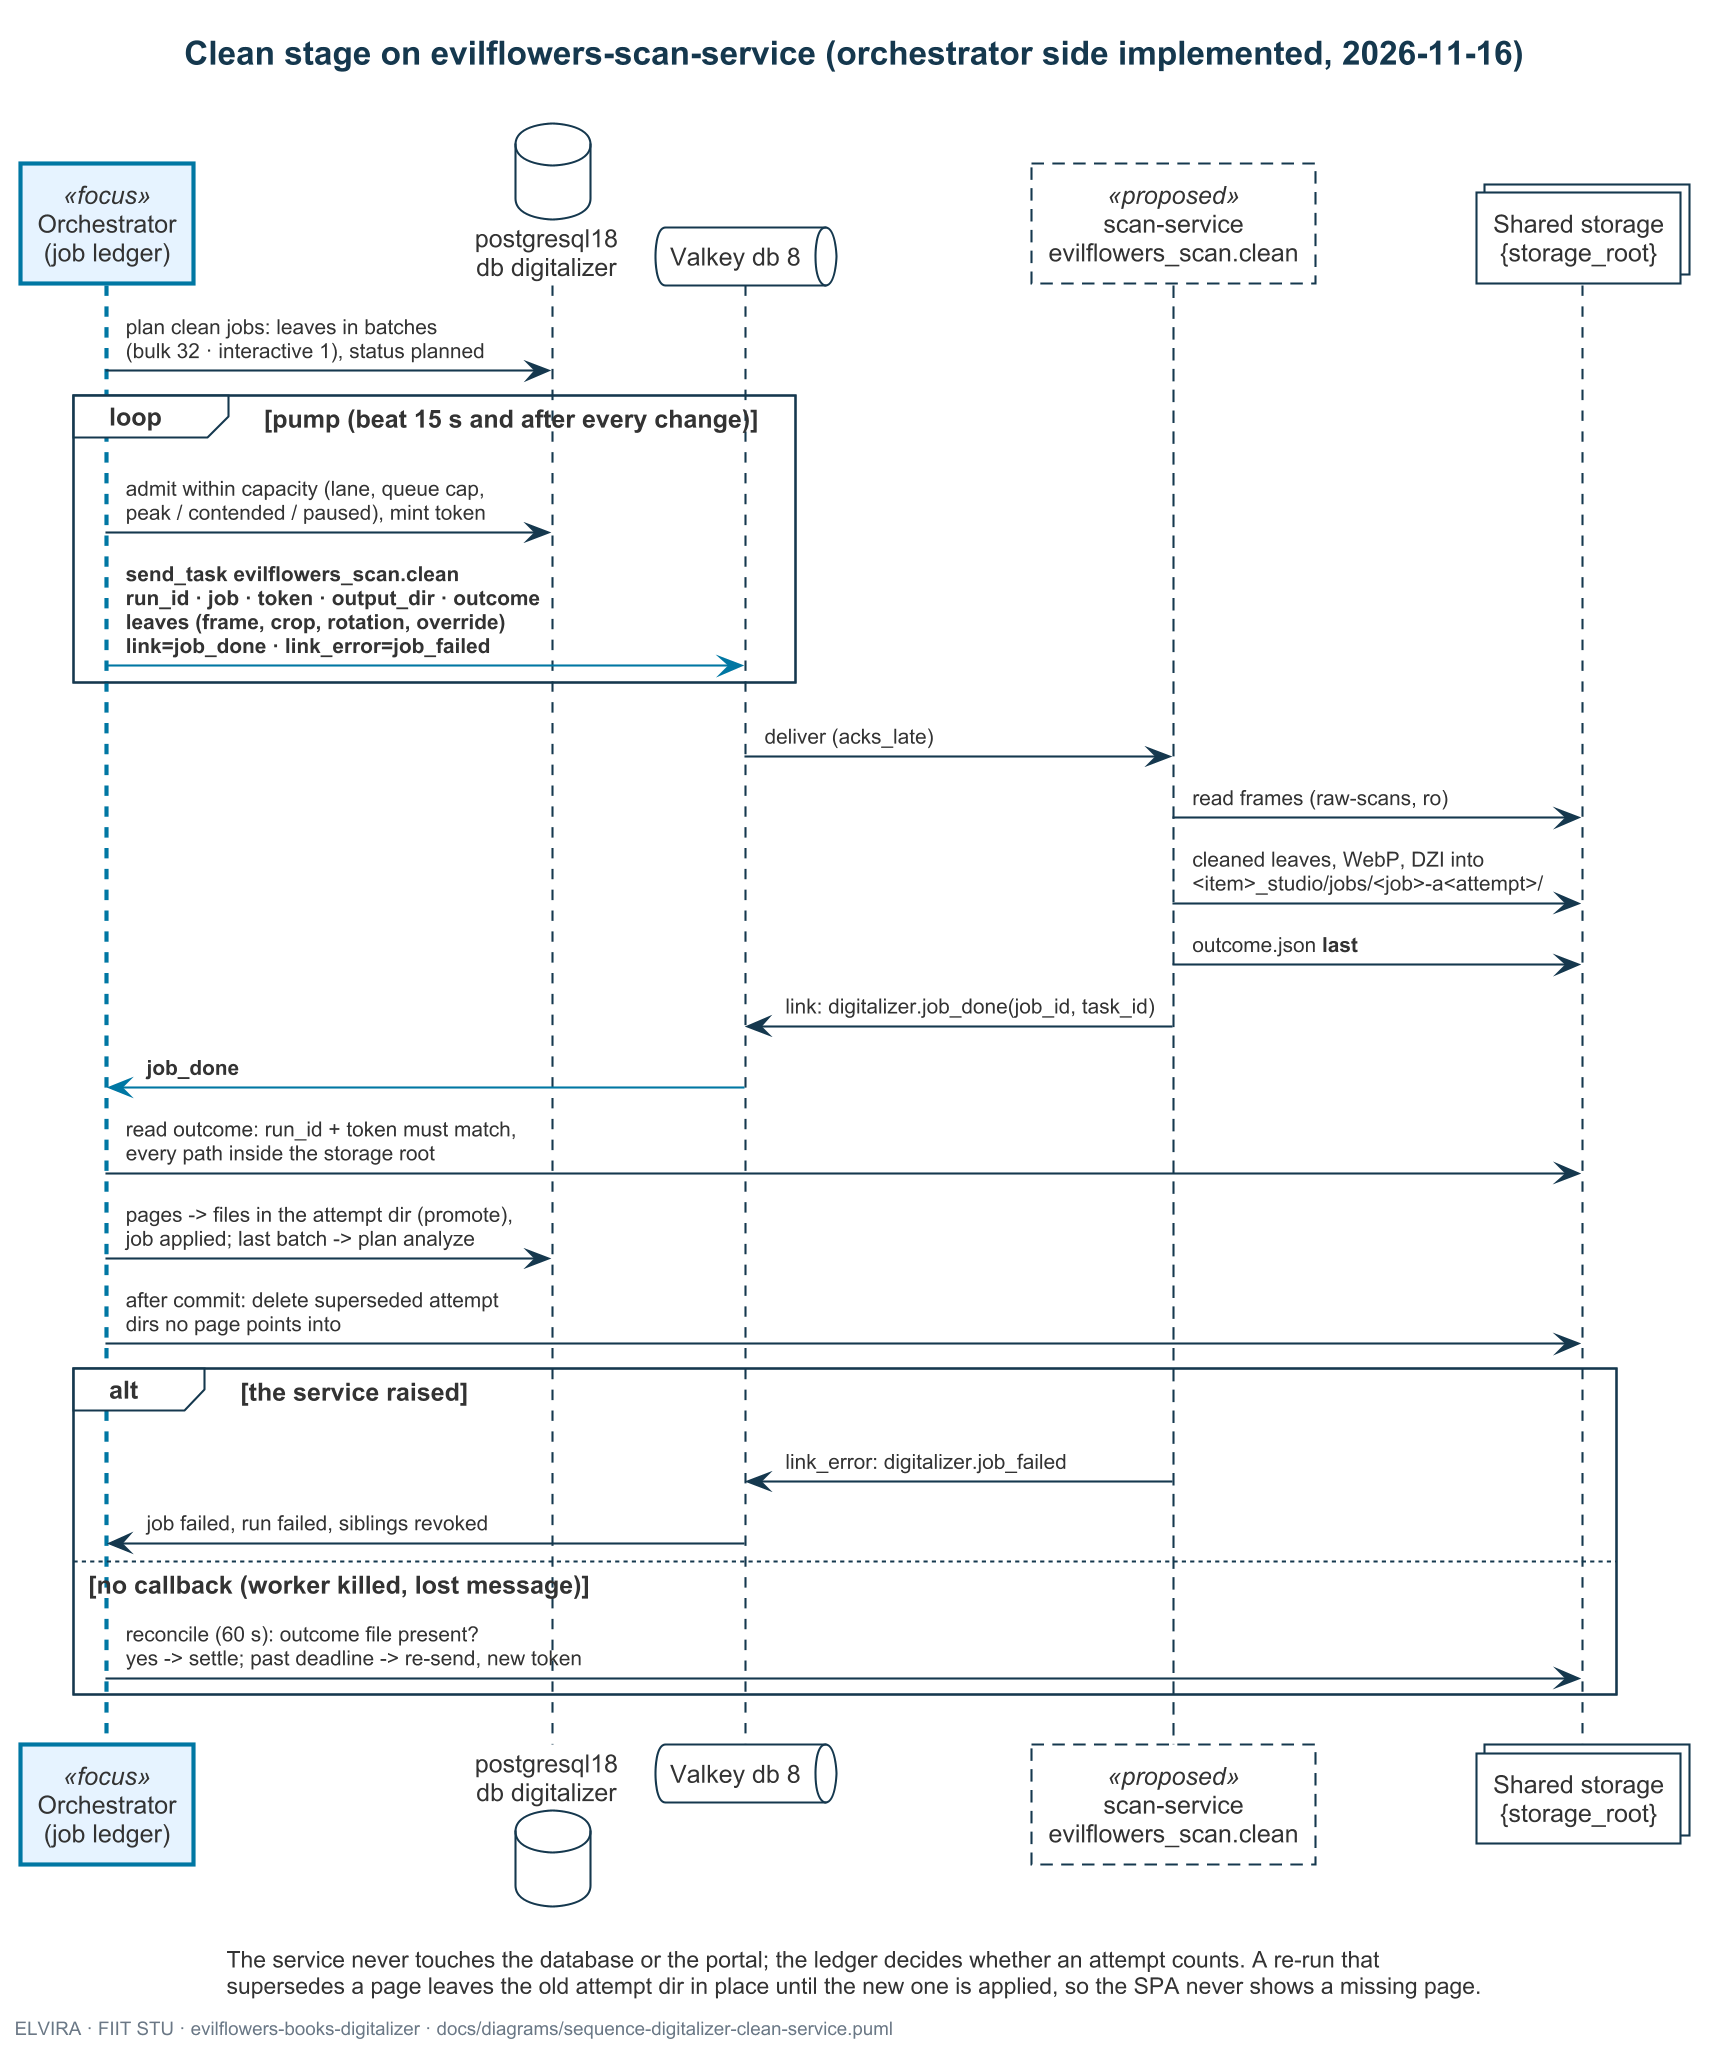

The diagram above was rendered by PlantUML. Its source (embedded in the PNG):
@startuml sequence-digitalizer-clean-service
!include elvira.iuml
' =============================================================================
' What: the clean stage as a service: the ledger plans leaf batches (32 per
'       bulk job, 1 per interactive job), the pump admits them within the
'       current capacity, scan-service writes into the attempt's own directory
'       and its outcome file last, and job_done promotes the result by
'       pointing the page rows at those files; a superseded attempt's
'       directory is deleted after the commit, once no page points into it.
' Kind: UML sequence diagram, one scenario (a full run's clean stage, one
'       batch shown), as implemented on the orchestrator side; scan-service is
'       proposed (evilflowers-scan-service#1). Omitted: SSE, telemetry headers.
' Source: this repo studio/orchestration/{ledger,contract,appliers}.py,
'         studio/config.py (StageRoute.batch / interactive_batch),
'         configs/studio.k8s.toml [orchestration.stages.clean] (2026-11-16);
'         evilflowers-scan-service#1 (task contract); knowledge#66 and Key-Value
'         (Valkey db 8 for the digitalizer, written, not applied, 2026-11-16); Celery 5.6 calling.html
'         (link / link_error).
' =============================================================================

title Clean stage on evilflowers-scan-service (orchestrator side implemented, 2026-11-16)

participant "Orchestrator\n(job ledger)" as orch <<focus>>
database "postgresql18\ndb digitalizer" as pg
queue "Valkey db 8" as redis
participant "scan-service\nevilflowers_scan.clean" as scan <<proposed>>
collections "Shared storage\n{storage_root}" as fs

orch -> pg : plan clean jobs: leaves in batches\n(bulk 32 · interactive 1), status planned
loop pump (beat 15 s and after every change)
  orch -> pg : admit within capacity (lane, queue cap,\npeak / contended / paused), mint token
  orch -[$accent_msg()]> redis : <b>send_task evilflowers_scan.clean</b>\n<b>run_id · job · token · output_dir · outcome</b>\n<b>leaves (frame, crop, rotation, override)</b>\n<b>link=job_done · link_error=job_failed</b>
end
redis -> scan : deliver (acks_late)
scan -> fs : read frames (raw-scans, ro)
scan -> fs : cleaned leaves, WebP, DZI into\n<item>_studio/jobs/<job>-a<attempt>/
scan -> fs : outcome.json **last**
scan -> redis : link: digitalizer.job_done(job_id, task_id)
redis -[$accent_msg()]> orch : <b>job_done</b>
orch -> fs : read outcome: run_id + token must match,\nevery path inside the storage root
orch -> pg : pages -> files in the attempt dir (promote),\njob applied; last batch -> plan analyze
orch -> fs : after commit: delete superseded attempt\ndirs no page points into

alt the service raised
  scan -> redis : link_error: digitalizer.job_failed
  redis -> orch : job failed, run failed, siblings revoked
else no callback (worker killed, lost message)
  orch -> fs : reconcile (60 s): outcome file present?\nyes -> settle; past deadline -> re-send, new token
end

caption The service never touches the database or the portal; the ledger decides whether an attempt counts. A re-run that\nsupersedes a page leaves the old attempt dir in place until the new one is applied, so the SPA never shows a missing page.
footer ELVIRA · FIIT STU · evilflowers-books-digitalizer · docs/diagrams/sequence-digitalizer-clean-service.puml
@enduml